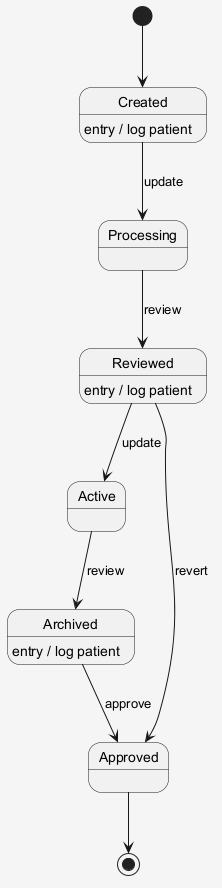

The diagram above was rendered by PlantUML. Its source (embedded in the PNG):
@startuml
skinparam shadowing false
skinparam backgroundColor #F5F5F5
[*] --> Created
Created --> Processing : update
Created : entry / log patient
Processing --> Reviewed : review
Reviewed --> Active : update
Reviewed : entry / log patient
Active --> Archived : review
Archived --> Approved : approve
Archived : entry / log patient
Reviewed --> Approved : revert
Approved --> [*]
@enduml